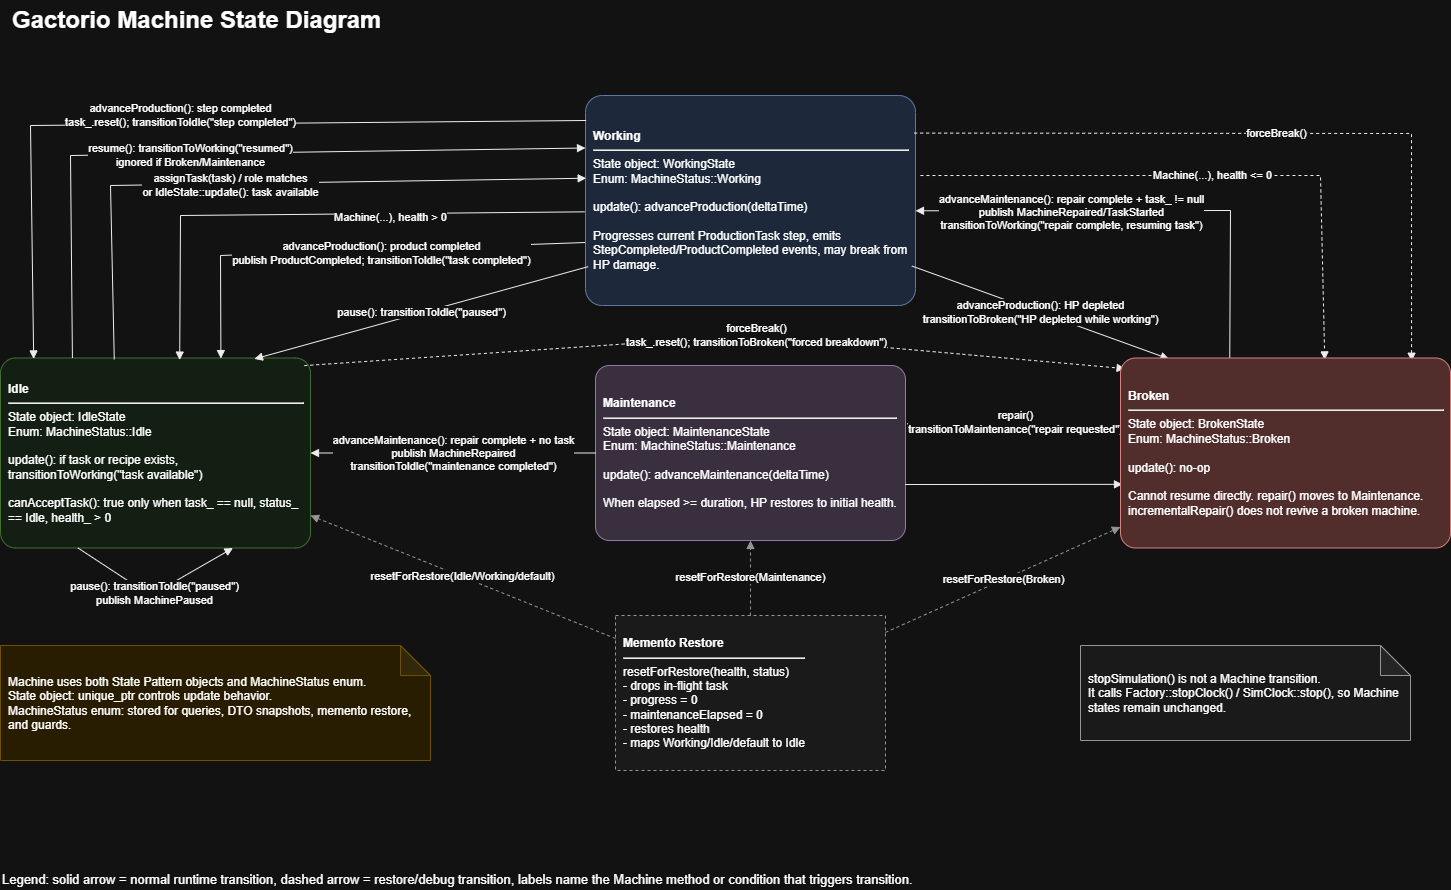

The diagram above was exported from draw.io. Its source (the exported page's mxGraphModel, read from the mxfile embedded in the PNG):
<mxGraphModel dx="1316" dy="770" grid="1" gridSize="10" guides="1" tooltips="1" connect="1" arrows="1" fold="1" page="1" pageScale="1" pageWidth="1500" pageHeight="1000" math="0" shadow="0">
  <root>
    <mxCell id="0" />
    <mxCell id="1" parent="0" />
    <mxCell id="title" parent="1" style="text;html=1;strokeColor=none;fillColor=none;fontSize=24;fontStyle=1;align=left;verticalAlign=middle;" value="Gactorio Machine State Diagram" vertex="1">
      <mxGeometry height="40" width="500" x="40" y="25" as="geometry" />
    </mxCell>
    <mxCell id="note" parent="1" style="shape=note;whiteSpace=wrap;html=1;backgroundOutline=1;darkOpacity=0.05;fillColor=#fff2cc;strokeColor=#d6b656;align=left;spacing=8;" value="Machine uses both State Pattern objects and MachineStatus enum.&#10;State object: unique_ptr&lt;MachineState&gt; controls update behavior.&#10;MachineStatus enum: stored for queries, DTO snapshots, memento restore, and guards." vertex="1">
      <mxGeometry height="115" width="430" x="30" y="670" as="geometry" />
    </mxCell>
    <mxCell id="Idle" parent="1" style="rounded=1;whiteSpace=wrap;html=1;arcSize=8;fillColor=#eaf7ea;strokeColor=#82b366;align=left;spacing=8;" value="&lt;b&gt;Idle&lt;/b&gt;&lt;hr&gt;State object: IdleState&lt;br&gt;Enum: MachineStatus::Idle&lt;br&gt;&lt;br&gt;update(): if task or recipe exists, transitionToWorking(&quot;task available&quot;)&lt;br&gt;&lt;br&gt;canAcceptTask(): true only when task_ == null, status_ == Idle, health_ &gt; 0" vertex="1">
      <mxGeometry height="190" width="310" x="30" y="382.5" as="geometry" />
    </mxCell>
    <mxCell id="Working" parent="1" style="rounded=1;whiteSpace=wrap;html=1;arcSize=8;fillColor=#dae8fc;strokeColor=#6c8ebf;align=left;spacing=8;" value="&lt;b&gt;Working&lt;/b&gt;&lt;hr&gt;State object: WorkingState&lt;br&gt;Enum: MachineStatus::Working&lt;br&gt;&lt;br&gt;update(): advanceProduction(deltaTime)&lt;br&gt;&lt;br&gt;Progresses current ProductionTask step, emits StepCompleted/ProductCompleted events, may break from HP damage." vertex="1">
      <mxGeometry height="210" width="330" x="615" y="120" as="geometry" />
    </mxCell>
    <mxCell id="Maintenance" parent="1" style="rounded=1;whiteSpace=wrap;html=1;arcSize=8;fillColor=#e1d5e7;strokeColor=#9673a6;align=left;spacing=8;" value="&lt;b&gt;Maintenance&lt;/b&gt;&lt;hr&gt;State object: MaintenanceState&lt;br&gt;Enum: MachineStatus::Maintenance&lt;br&gt;&lt;br&gt;update(): advanceMaintenance(deltaTime)&lt;br&gt;&lt;br&gt;When elapsed &gt;= duration, HP restores to initial health." vertex="1">
      <mxGeometry height="175" width="310" x="625" y="390" as="geometry" />
    </mxCell>
    <mxCell id="Restore" parent="1" style="rounded=0;whiteSpace=wrap;html=1;fillColor=#f5f5f5;strokeColor=#666666;align=left;spacing=8;dashed=1;" value="&lt;b&gt;Memento Restore&lt;/b&gt;&lt;hr&gt;resetForRestore(health, status)&lt;br&gt;- drops in-flight task&lt;br&gt;- progress = 0&lt;br&gt;- maintenanceElapsed = 0&lt;br&gt;- restores health&lt;br&gt;- maps Working/Idle/default to Idle" vertex="1">
      <mxGeometry height="155" width="270" x="645" y="640" as="geometry" />
    </mxCell>
    <mxCell id="legend" parent="1" style="text;html=1;strokeColor=none;fillColor=none;fontSize=13;align=left;" value="Legend: solid arrow = normal runtime transition, dashed arrow = restore/debug transition, labels name the Machine method or condition that triggers transition." vertex="1">
      <mxGeometry height="25" width="980" x="30" y="890" as="geometry" />
    </mxCell>
    <mxCell id="e-initial-idle" edge="1" parent="1" source="Working" style="endArrow=block;html=1;rounded=0;strokeColor=#000000;exitX=-0.003;exitY=0.554;exitDx=0;exitDy=0;entryX=0.578;entryY=0.011;entryDx=0;entryDy=0;entryPerimeter=0;exitPerimeter=0;" target="Idle" value="Machine(...), health &gt; 0">
      <mxGeometry relative="1" x="-0.2931" y="4" as="geometry">
        <mxPoint as="offset" />
        <Array as="points">
          <mxPoint x="210" y="240" />
        </Array>
      </mxGeometry>
    </mxCell>
    <mxCell id="e-initial-broken" edge="1" parent="1" source="Working" style="endArrow=block;html=1;rounded=0;dashed=1;strokeColor=#000000;entryX=0.619;entryY=0.01;entryDx=0;entryDy=0;entryPerimeter=0;exitX=1.015;exitY=0.381;exitDx=0;exitDy=0;exitPerimeter=0;" target="Broken" value="Machine(...), health &lt;= 0">
      <mxGeometry relative="1" as="geometry">
        <Array as="points">
          <mxPoint x="1350" y="200" />
        </Array>
      </mxGeometry>
    </mxCell>
    <mxCell id="e-idle-working-assign" edge="1" parent="1" source="Idle" style="endArrow=block;html=1;rounded=0;strokeColor=#000000;exitX=0.367;exitY=0.007;exitDx=0;exitDy=0;exitPerimeter=0;entryX=0.002;entryY=0.394;entryDx=0;entryDy=0;entryPerimeter=0;" target="Working" value="assignTask(task) / role matches&#10;or IdleState::update(): task available">
      <mxGeometry relative="1" x="-0.0952" y="-2" as="geometry">
        <mxPoint as="offset" />
        <Array as="points">
          <mxPoint x="140" y="210" />
        </Array>
      </mxGeometry>
    </mxCell>
    <mxCell id="e-working-idle-step" edge="1" parent="1" source="Working" style="endArrow=block;html=1;rounded=0;strokeColor=#000000;exitX=0.002;exitY=0.119;exitDx=0;exitDy=0;exitPerimeter=0;entryX=0.107;entryY=0.005;entryDx=0;entryDy=0;entryPerimeter=0;" target="Idle" value="advanceProduction(): step completed&#10;task_.reset(); transitionToIdle(&quot;step completed&quot;)">
      <mxGeometry relative="1" x="0.0279" y="-9" as="geometry">
        <mxPoint as="offset" />
        <Array as="points">
          <mxPoint x="60" y="150" />
        </Array>
        <mxPoint x="-110" y="380" as="targetPoint" />
      </mxGeometry>
    </mxCell>
    <mxCell id="e-working-idle-product" edge="1" parent="1" source="Working" style="endArrow=block;html=1;rounded=0;strokeColor=#000000;exitX=-0.001;exitY=0.7;exitDx=0;exitDy=0;exitPerimeter=0;entryX=0.711;entryY=0.003;entryDx=0;entryDy=0;entryPerimeter=0;" target="Idle" value="advanceProduction(): product completed&#10;publish ProductCompleted; transitionToIdle(&quot;task completed&quot;)">
      <mxGeometry relative="1" x="-0.1293" y="4" as="geometry">
        <mxPoint as="offset" />
        <Array as="points">
          <mxPoint x="250" y="280" />
        </Array>
      </mxGeometry>
    </mxCell>
    <mxCell id="e-working-broken-hp" edge="1" parent="1" source="Working" style="endArrow=block;html=1;rounded=0;strokeColor=#000000;exitX=0.989;exitY=0.812;exitDx=0;exitDy=0;exitPerimeter=0;entryX=0.147;entryY=0.005;entryDx=0;entryDy=0;entryPerimeter=0;" target="Broken" value="advanceProduction(): HP depleted&#10;transitionToBroken(&quot;HP depleted while working&quot;)">
      <mxGeometry relative="1" as="geometry">
        <Array as="points" />
      </mxGeometry>
    </mxCell>
    <mxCell id="e-idle-broken-force" edge="1" parent="1" source="Idle" style="endArrow=block;html=1;rounded=0;dashed=1;strokeColor=#000000;exitX=0.98;exitY=0.04;exitDx=0;exitDy=0;exitPerimeter=0;entryX=0.014;entryY=0.056;entryDx=0;entryDy=0;entryPerimeter=0;" target="Broken" value="forceBreak()&#10;task_.reset(); transitionToBroken(&quot;forced breakdown&quot;)">
      <mxGeometry relative="1" x="0.1001" as="geometry">
        <mxPoint as="offset" />
        <Array as="points">
          <mxPoint x="780" y="360" />
        </Array>
      </mxGeometry>
    </mxCell>
    <mxCell id="e-working-broken-force" edge="1" parent="1" source="Working" style="endArrow=block;html=1;rounded=0;dashed=1;strokeColor=#000000;exitX=0.996;exitY=0.179;exitDx=0;exitDy=0;exitPerimeter=0;entryX=0.882;entryY=0.017;entryDx=0;entryDy=0;entryPerimeter=0;" target="Broken" value="forceBreak()">
      <mxGeometry relative="1" as="geometry">
        <Array as="points">
          <mxPoint x="1441" y="158" />
        </Array>
      </mxGeometry>
    </mxCell>
    <mxCell id="e-broken-maintenance" edge="1" parent="1" source="Broken" style="endArrow=block;html=1;rounded=0;strokeColor=#000000;entryX=1.003;entryY=0.333;entryDx=0;entryDy=0;entryPerimeter=0;exitX=0.012;exitY=0.334;exitDx=0;exitDy=0;exitPerimeter=0;" target="Maintenance" value="repair()&#10;transitionToMaintenance(&quot;repair requested&quot;)">
      <mxGeometry relative="1" as="geometry" />
    </mxCell>
    <mxCell id="e-maintenance-working" edge="1" parent="1" source="Broken" style="endArrow=block;html=1;rounded=0;strokeColor=#000000;exitX=0.331;exitY=0.018;exitDx=0;exitDy=0;exitPerimeter=0;entryX=1;entryY=0.549;entryDx=0;entryDy=0;entryPerimeter=0;" target="Working" value="advanceMaintenance(): repair complete + task_ != null&#10;publish MachineRepaired/TaskStarted&#10;transitionToWorking(&quot;repair complete, resuming task&quot;)">
      <mxGeometry relative="1" x="0.3273" y="2" as="geometry">
        <mxPoint as="offset" />
        <Array as="points">
          <mxPoint x="1260" y="235" />
        </Array>
      </mxGeometry>
    </mxCell>
    <mxCell id="e-maintenance-idle" edge="1" parent="1" source="Maintenance" style="endArrow=block;html=1;rounded=0;strokeColor=#000000;" target="Idle" value="advanceMaintenance(): repair complete + no task&#10;publish MachineRepaired&#10;transitionToIdle(&quot;maintenance completed&quot;)">
      <mxGeometry relative="1" as="geometry" />
    </mxCell>
    <mxCell id="e-idle-idle-pause" edge="1" parent="1" source="Idle" style="endArrow=block;html=1;rounded=1;strokeColor=#000000;entryX=0.75;entryY=1;entryDx=0;entryDy=0;exitX=0.25;exitY=1;exitDx=0;exitDy=0;" target="Idle" value="pause(): transitionToIdle(&quot;paused&quot;)&#10;publish MachinePaused">
      <mxGeometry relative="1" as="geometry">
        <Array as="points">
          <mxPoint x="180" y="620" />
        </Array>
        <mxPoint x="1200" y="-125" as="targetPoint" />
      </mxGeometry>
    </mxCell>
    <mxCell id="e-working-idle-pause" edge="1" parent="1" source="Working" style="endArrow=block;html=1;rounded=0;strokeColor=#000000;exitX=0.008;exitY=0.815;exitDx=0;exitDy=0;exitPerimeter=0;entryX=0.819;entryY=0.005;entryDx=0;entryDy=0;entryPerimeter=0;" target="Idle" value="pause(): transitionToIdle(&quot;paused&quot;)">
      <mxGeometry relative="1" as="geometry">
        <Array as="points" />
      </mxGeometry>
    </mxCell>
    <mxCell id="e-idle-working-resume" edge="1" parent="1" source="Idle" style="endArrow=block;html=1;rounded=0;strokeColor=#000000;entryX=0;entryY=0.25;entryDx=0;entryDy=0;exitX=0.232;exitY=0;exitDx=0;exitDy=0;exitPerimeter=0;" target="Working" value="resume(): transitionToWorking(&quot;resumed&quot;)&#10;ignored if Broken/Maintenance">
      <mxGeometry relative="1" x="-0.1011" y="-2" as="geometry">
        <mxPoint as="offset" />
        <Array as="points">
          <mxPoint x="100" y="180" />
        </Array>
      </mxGeometry>
    </mxCell>
    <mxCell id="e-restore-idle" edge="1" parent="1" source="Restore" style="endArrow=block;html=1;rounded=0;dashed=1;strokeColor=#666666;" target="Idle" value="resetForRestore(Idle/Working/default)">
      <mxGeometry relative="1" as="geometry" />
    </mxCell>
    <mxCell id="e-restore-broken" edge="1" parent="1" source="Restore" style="endArrow=block;html=1;rounded=0;dashed=1;strokeColor=#666666;" target="Broken" value="resetForRestore(Broken)">
      <mxGeometry relative="1" as="geometry" />
    </mxCell>
    <mxCell id="e-restore-maintenance" edge="1" parent="1" source="Restore" style="endArrow=block;html=1;rounded=0;dashed=1;strokeColor=#666666;" target="Maintenance" value="resetForRestore(Maintenance)">
      <mxGeometry relative="1" as="geometry" />
    </mxCell>
    <mxCell id="stop-note" parent="1" style="shape=note;whiteSpace=wrap;html=1;backgroundOutline=1;darkOpacity=0.05;fillColor=#f5f5f5;strokeColor=#666666;align=left;spacing=8;" value="stopSimulation() is not a Machine transition.&#10;It calls Factory::stopClock() / SimClock::stop(), so Machine states remain unchanged." vertex="1">
      <mxGeometry height="95" width="330" x="1110" y="670" as="geometry" />
    </mxCell>
    <mxCell id="czhYjrqXzJd4zJWE9NNX-1" edge="1" parent="1" source="Maintenance" style="endArrow=block;html=1;rounded=0;strokeColor=#000000;exitX=0.999;exitY=0.68;exitDx=0;exitDy=0;entryX=0.006;entryY=0.665;entryDx=0;entryDy=0;entryPerimeter=0;exitPerimeter=0;" target="Broken" value="">
      <mxGeometry relative="1" as="geometry">
        <mxPoint x="935" y="484" as="sourcePoint" />
        <mxPoint x="1030" y="-99" as="targetPoint" />
      </mxGeometry>
    </mxCell>
    <mxCell id="Broken" parent="1" style="rounded=1;whiteSpace=wrap;html=1;arcSize=8;fillColor=#f8cecc;strokeColor=#b85450;align=left;spacing=8;" value="&lt;b&gt;Broken&lt;/b&gt;&lt;hr&gt;State object: BrokenState&lt;br&gt;Enum: MachineStatus::Broken&lt;br&gt;&lt;br&gt;update(): no-op&lt;br&gt;&lt;br&gt;Cannot resume directly. repair() moves to Maintenance. incrementalRepair() does not revive a broken machine." vertex="1">
      <mxGeometry height="190" width="330" x="1150" y="382.5" as="geometry" />
    </mxCell>
  </root>
</mxGraphModel>